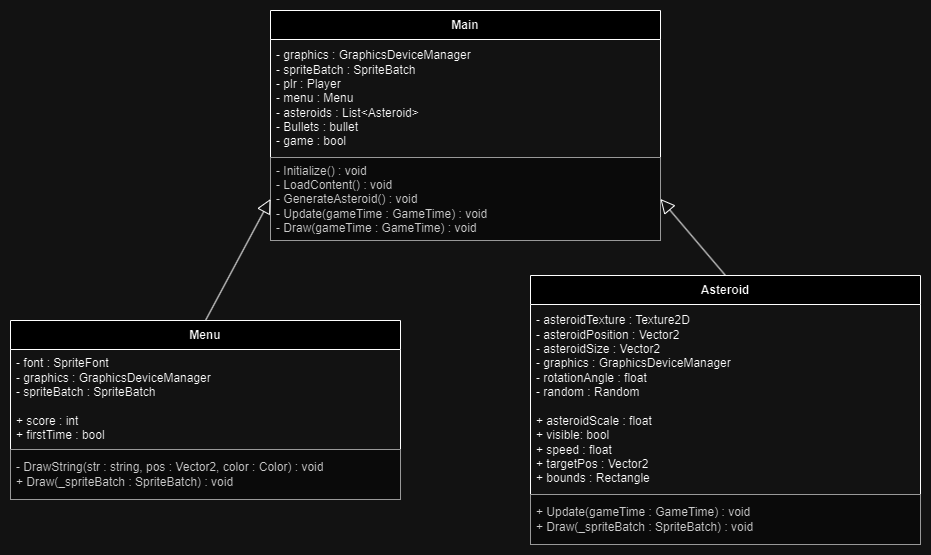

The diagram above was exported from draw.io. Its source (the exported page's mxGraphModel, read from the mxfile embedded in the PNG):
<mxGraphModel dx="2474" dy="848" grid="1" gridSize="10" guides="1" tooltips="1" connect="1" arrows="1" fold="1" page="1" pageScale="1" pageWidth="827" pageHeight="1169" math="0" shadow="0">
  <root>
    <mxCell id="0" />
    <mxCell id="1" parent="0" />
    <mxCell id="yLpE4EorcvwRbkrR8X82-7" value="Asteroid" style="swimlane;fontStyle=1;align=center;verticalAlign=middle;childLayout=stackLayout;horizontal=1;startSize=29;horizontalStack=0;resizeParent=1;resizeParentMax=0;resizeLast=0;collapsible=0;marginBottom=0;html=1;whiteSpace=wrap;" vertex="1" parent="1">
      <mxGeometry x="340" y="325" width="390" height="269" as="geometry" />
    </mxCell>
    <mxCell id="yLpE4EorcvwRbkrR8X82-8" value="- asteroidTexture :&amp;nbsp;&lt;span style=&quot;background-color: initial;&quot;&gt;Texture2D&lt;/span&gt;&lt;br&gt;- asteroidPosition :&amp;nbsp;&lt;span style=&quot;background-color: initial;&quot;&gt;Vector2&lt;/span&gt;&lt;br&gt;- asteroidSize :&amp;nbsp;&lt;span style=&quot;background-color: initial;&quot;&gt;Vector2&lt;/span&gt;&lt;br&gt;- graphics :&amp;nbsp;&lt;span style=&quot;background-color: initial;&quot;&gt;GraphicsDeviceManager&lt;/span&gt;&lt;br&gt;&lt;div&gt;- rotationAngle : float&lt;/div&gt;&lt;div style=&quot;&quot;&gt;- random : Random&lt;/div&gt;&lt;div style=&quot;&quot;&gt;&lt;br&gt;&lt;/div&gt;&lt;div style=&quot;&quot;&gt;&lt;div&gt;+&amp;nbsp;asteroidScale :&amp;nbsp;&lt;span style=&quot;background-color: initial;&quot;&gt;float&lt;/span&gt;&lt;/div&gt;&lt;div&gt;+ visible: bool&lt;/div&gt;&lt;div&gt;+ speed : float&lt;/div&gt;&lt;div&gt;+ targetPos : Vector2&lt;/div&gt;&lt;div&gt;+ bounds : Rectangle&lt;br&gt;&lt;/div&gt;&lt;/div&gt;" style="text;html=1;strokeColor=none;fillColor=none;align=left;verticalAlign=middle;spacingLeft=4;spacingRight=4;overflow=hidden;rotatable=0;points=[[0,0.5],[1,0.5]];portConstraint=eastwest;whiteSpace=wrap;" vertex="1" parent="yLpE4EorcvwRbkrR8X82-7">
      <mxGeometry y="29" width="390" height="190" as="geometry" />
    </mxCell>
    <mxCell id="yLpE4EorcvwRbkrR8X82-9" value="&lt;div&gt;+ Update(gameTime : GameTime) : void&lt;/div&gt;&lt;div&gt;&lt;span style=&quot;font-size: 12px;&quot;&gt;+ Draw(_spriteBatch : SpriteBatch) : void&lt;/span&gt;&lt;/div&gt;" style="text;html=1;align=left;verticalAlign=middle;spacingLeft=4;spacingRight=4;overflow=hidden;rotatable=0;points=[[0,0.5],[1,0.5]];portConstraint=eastwest;whiteSpace=wrap;fillColor=#f5f5f5;fontColor=#333333;strokeColor=#666666;" vertex="1" parent="yLpE4EorcvwRbkrR8X82-7">
      <mxGeometry y="219" width="390" height="50" as="geometry" />
    </mxCell>
    <mxCell id="yLpE4EorcvwRbkrR8X82-10" value="Menu" style="swimlane;fontStyle=1;align=center;verticalAlign=middle;childLayout=stackLayout;horizontal=1;startSize=29;horizontalStack=0;resizeParent=1;resizeParentMax=0;resizeLast=0;collapsible=0;marginBottom=0;html=1;whiteSpace=wrap;" vertex="1" parent="1">
      <mxGeometry x="-180" y="370" width="390" height="179" as="geometry" />
    </mxCell>
    <mxCell id="yLpE4EorcvwRbkrR8X82-11" value="- font : SpriteFont&lt;div&gt;&lt;span style=&quot;font-size: 12px;&quot;&gt;- graphics : GraphicsDeviceManager&lt;/span&gt;&lt;/div&gt;&lt;div&gt;&lt;span style=&quot;font-size: 12px;&quot;&gt;- spriteBatch : SpriteBatch&lt;/span&gt;&lt;/div&gt;&lt;div&gt;&lt;span style=&quot;font-size: 12px;&quot;&gt;&lt;br&gt;&lt;/span&gt;&lt;/div&gt;&lt;div style=&quot;&quot;&gt;&lt;div&gt;&lt;div&gt;+ score : int&lt;/div&gt;&lt;div&gt;&lt;span style=&quot;font-size: 12px;&quot;&gt;+ firstTime : bool&lt;/span&gt;&lt;/div&gt;&lt;/div&gt;&lt;/div&gt;" style="text;html=1;strokeColor=none;fillColor=none;align=left;verticalAlign=middle;spacingLeft=4;spacingRight=4;overflow=hidden;rotatable=0;points=[[0,0.5],[1,0.5]];portConstraint=eastwest;whiteSpace=wrap;" vertex="1" parent="yLpE4EorcvwRbkrR8X82-10">
      <mxGeometry y="29" width="390" height="100" as="geometry" />
    </mxCell>
    <mxCell id="yLpE4EorcvwRbkrR8X82-12" value="&lt;div&gt;- DrawString(str : string, pos : Vector2, color : Color) : void&lt;/div&gt;&lt;div&gt;&lt;span style=&quot;font-size: 12px;&quot;&gt;+ Draw(_spriteBatch : SpriteBatch) : void&lt;/span&gt;&lt;/div&gt;" style="text;html=1;align=left;verticalAlign=middle;spacingLeft=4;spacingRight=4;overflow=hidden;rotatable=0;points=[[0,0.5],[1,0.5]];portConstraint=eastwest;whiteSpace=wrap;fillColor=#f5f5f5;fontColor=#333333;strokeColor=#666666;" vertex="1" parent="yLpE4EorcvwRbkrR8X82-10">
      <mxGeometry y="129" width="390" height="50" as="geometry" />
    </mxCell>
    <mxCell id="yLpE4EorcvwRbkrR8X82-13" value="Main" style="swimlane;fontStyle=1;align=center;verticalAlign=middle;childLayout=stackLayout;horizontal=1;startSize=29;horizontalStack=0;resizeParent=1;resizeParentMax=0;resizeLast=0;collapsible=0;marginBottom=0;html=1;whiteSpace=wrap;" vertex="1" parent="1">
      <mxGeometry x="80" y="60" width="390" height="230" as="geometry" />
    </mxCell>
    <mxCell id="yLpE4EorcvwRbkrR8X82-14" value="&lt;span style=&quot;background-color: initial;&quot;&gt;- graphics : GraphicsDeviceManager&lt;/span&gt;&lt;br&gt;&lt;div&gt;&lt;span style=&quot;font-size: 12px;&quot;&gt;- spriteBatch : SpriteBatch&lt;/span&gt;&lt;/div&gt;&lt;div style=&quot;&quot;&gt;&lt;div&gt;&lt;div&gt;- plr : Player&lt;/div&gt;&lt;div&gt;&lt;span style=&quot;font-size: 12px;&quot;&gt;- menu : Menu&lt;/span&gt;&lt;/div&gt;&lt;/div&gt;&lt;div&gt;&lt;span style=&quot;font-size: 12px;&quot;&gt;- asteroids :&amp;nbsp;&lt;/span&gt;List&amp;lt;Asteroid&amp;gt;&lt;/div&gt;&lt;div&gt;- Bullets : bullet&lt;/div&gt;&lt;div&gt;- game : bool&lt;/div&gt;&lt;/div&gt;" style="text;html=1;strokeColor=none;fillColor=none;align=left;verticalAlign=middle;spacingLeft=4;spacingRight=4;overflow=hidden;rotatable=0;points=[[0,0.5],[1,0.5]];portConstraint=eastwest;whiteSpace=wrap;" vertex="1" parent="yLpE4EorcvwRbkrR8X82-13">
      <mxGeometry y="29" width="390" height="118" as="geometry" />
    </mxCell>
    <mxCell id="yLpE4EorcvwRbkrR8X82-15" value="&lt;div&gt;- Initialize() : void&lt;/div&gt;&lt;div&gt;- LoadContent() : void&lt;/div&gt;&lt;div&gt;- GenerateAsteroid() : void&lt;/div&gt;&lt;div&gt;- Update(gameTime : GameTime) : void&lt;/div&gt;- Draw(gameTime : GameTime) : void" style="text;html=1;align=left;verticalAlign=middle;spacingLeft=4;spacingRight=4;overflow=hidden;rotatable=0;points=[[0,0.5],[1,0.5]];portConstraint=eastwest;whiteSpace=wrap;fillColor=#f5f5f5;fontColor=#333333;strokeColor=#666666;" vertex="1" parent="yLpE4EorcvwRbkrR8X82-13">
      <mxGeometry y="147" width="390" height="83" as="geometry" />
    </mxCell>
    <mxCell id="yLpE4EorcvwRbkrR8X82-19" value="" style="endArrow=block;endFill=0;endSize=12;html=1;rounded=0;entryX=1;entryY=0.5;entryDx=0;entryDy=0;exitX=0.5;exitY=0;exitDx=0;exitDy=0;" edge="1" parent="1" source="yLpE4EorcvwRbkrR8X82-7" target="yLpE4EorcvwRbkrR8X82-15">
      <mxGeometry width="160" relative="1" as="geometry">
        <mxPoint x="560" y="300" as="sourcePoint" />
        <mxPoint x="500" y="220" as="targetPoint" />
      </mxGeometry>
    </mxCell>
    <mxCell id="yLpE4EorcvwRbkrR8X82-20" value="" style="endArrow=block;endFill=0;endSize=12;html=1;rounded=0;exitX=0.5;exitY=0;exitDx=0;exitDy=0;entryX=0;entryY=0.5;entryDx=0;entryDy=0;" edge="1" parent="1" source="yLpE4EorcvwRbkrR8X82-10" target="yLpE4EorcvwRbkrR8X82-15">
      <mxGeometry width="160" relative="1" as="geometry">
        <mxPoint x="505" y="340" as="sourcePoint" />
        <mxPoint x="310" y="310" as="targetPoint" />
      </mxGeometry>
    </mxCell>
  </root>
</mxGraphModel>